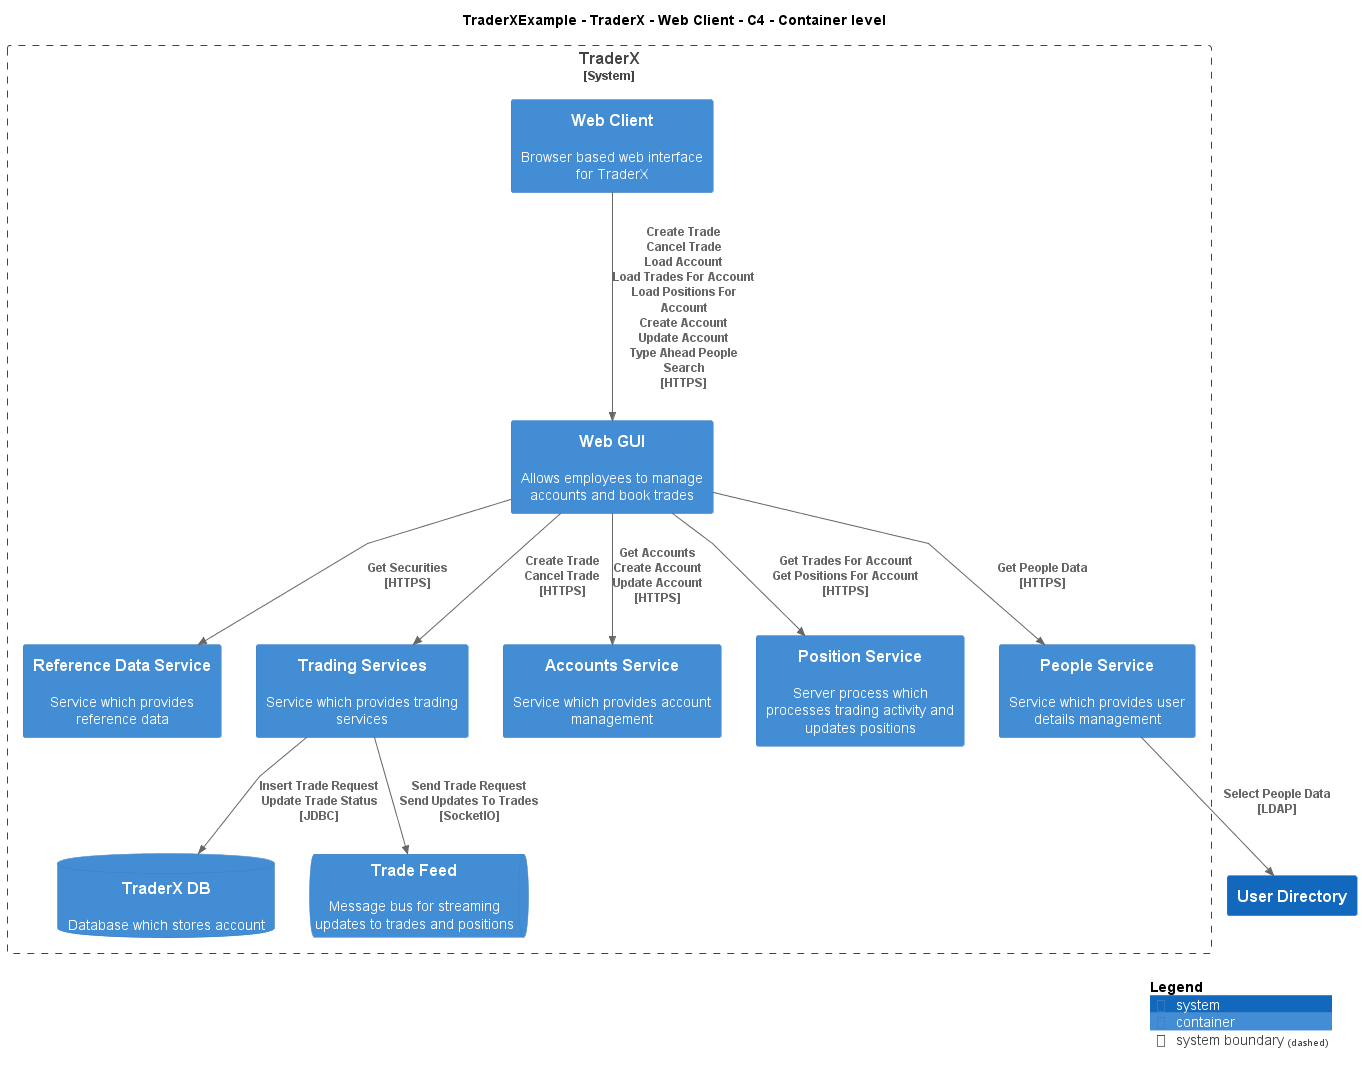

The diagram above was rendered by PlantUML. Its source (embedded in the PNG):
@startuml
!include ..\..\..\..\..\.c4s\C4_Container.puml

AddElementTag("c4interflow:lifecycle:new", $bgColor=green, $fontColor=#ffffff, $borderColor=green, $shadowing="False")
AddElementTag("c4interflow:lifecycle:changed", $bgColor=orange, $fontColor=#ffffff, $borderColor=orange, $shadowing="False")
AddElementTag("c4interflow:lifecycle:removed", $bgColor=red, $fontColor=#ffffff, $borderColor=red, $shadowing="False")

AddRelTag("c4interflow:lifecycle:new", $textColor=green, $lineColor=green)
AddRelTag("c4interflow:lifecycle:changed", $textColor=orange, $lineColor=orange)
AddRelTag("c4interflow:lifecycle:removed", $textColor=red, $lineColor=red)

SHOW_PERSON_PORTRAIT()
LAYOUT_TOP_DOWN()

skinparam linetype polyline

title TraderXExample - TraderX - Web Client - C4 - Container level


System_Boundary(TraderXExample.SoftwareSystems.TraderX, "TraderX") {
    Container(TraderXExample.SoftwareSystems.TraderX.Containers.WebClient, "Web Client", "", "Browser based web interface for TraderX")
    Container(TraderXExample.SoftwareSystems.TraderX.Containers.WebGUI, "Web GUI", "", "Allows employees to manage accounts and book trades")
    Container(TraderXExample.SoftwareSystems.TraderX.Containers.ReferenceDataService, "Reference Data Service", "", "Service which provides reference data")
    Container(TraderXExample.SoftwareSystems.TraderX.Containers.TradingServices, "Trading Services", "", "Service which provides trading services")
    ContainerDb(TraderXExample.SoftwareSystems.TraderX.Containers.TraderXDB, "TraderX DB", "", "Database which stores account")
    ContainerQueue(TraderXExample.SoftwareSystems.TraderX.Containers.TradeFeed, "Trade Feed", "", "Message bus for streaming updates to trades and positions")
    Container(TraderXExample.SoftwareSystems.TraderX.Containers.AccountsService, "Accounts Service", "", "Service which provides account management")
    Container(TraderXExample.SoftwareSystems.TraderX.Containers.PositionService, "Position Service", "", "Server process which processes trading activity and updates positions")
    Container(TraderXExample.SoftwareSystems.TraderX.Containers.PeopleService, "People Service", "", "Service which provides user details management")
}
System(TraderXExample.SoftwareSystems.UserDirectory, "User Directory", "")

Rel(TraderXExample.SoftwareSystems.TraderX.Containers.WebClient, TraderXExample.SoftwareSystems.TraderX.Containers.WebGUI, "Create Trade\nCancel Trade\nLoad Account\nLoad Trades For Account\nLoad Positions For Account\nCreate Account\nUpdate Account\nType Ahead People Search\n[HTTPS]", $tags='protocol:https')
Rel(TraderXExample.SoftwareSystems.TraderX.Containers.WebGUI, TraderXExample.SoftwareSystems.TraderX.Containers.ReferenceDataService, "Get Securities\n[HTTPS]", $tags='protocol:https')
Rel(TraderXExample.SoftwareSystems.TraderX.Containers.WebGUI, TraderXExample.SoftwareSystems.TraderX.Containers.TradingServices, "Create Trade\nCancel Trade\n[HTTPS]", $tags='protocol:https')
Rel(TraderXExample.SoftwareSystems.TraderX.Containers.TradingServices, TraderXExample.SoftwareSystems.TraderX.Containers.TraderXDB, "Insert Trade Request\nUpdate Trade Status\n[JDBC]", $tags='protocol:jdbc')
Rel(TraderXExample.SoftwareSystems.TraderX.Containers.TradingServices, TraderXExample.SoftwareSystems.TraderX.Containers.TradeFeed, "Send Trade Request\nSend Updates To Trades\n[SocketIO]", $tags='protocol:socketio')
Rel(TraderXExample.SoftwareSystems.TraderX.Containers.WebGUI, TraderXExample.SoftwareSystems.TraderX.Containers.AccountsService, "Get Accounts\nCreate Account\nUpdate Account\n[HTTPS]", $tags='protocol:https')
Rel(TraderXExample.SoftwareSystems.TraderX.Containers.WebGUI, TraderXExample.SoftwareSystems.TraderX.Containers.PositionService, "Get Trades For Account\nGet Positions For Account\n[HTTPS]", $tags='protocol:https')
Rel(TraderXExample.SoftwareSystems.TraderX.Containers.WebGUI, TraderXExample.SoftwareSystems.TraderX.Containers.PeopleService, "Get People Data\n[HTTPS]", $tags='protocol:https')
Rel(TraderXExample.SoftwareSystems.TraderX.Containers.PeopleService, TraderXExample.SoftwareSystems.UserDirectory, "Select People Data\n[LDAP]", $tags='protocol:ldap')


SHOW_LEGEND()
@enduml